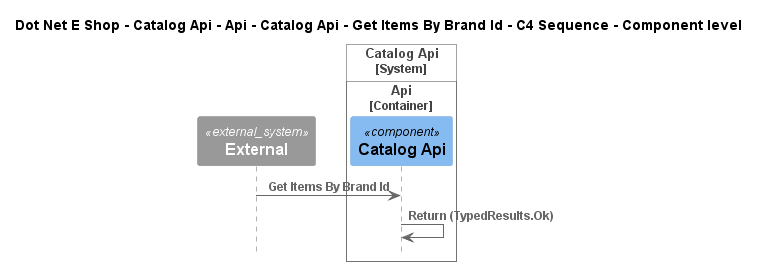

The diagram above was rendered by PlantUML. Its source (embedded in the PNG):
@startuml
!include ..\..\..\..\..\..\..\..\..\.c4s\C4_Sequence.puml

title Dot Net E Shop - Catalog Api - Api - Catalog Api - Get Items By Brand Id - C4 Sequence - Component level

System_Ext(C4InterFlow.SoftwareSystems.ExternalSystem, "External", "")

System_Boundary(DotNetEShop.SoftwareSystems.CatalogApi, "Catalog Api")
    
Container_Boundary(DotNetEShop.SoftwareSystems.CatalogApi.Containers.Api, "Api")
    Component(DotNetEShop.SoftwareSystems.CatalogApi.Containers.Api.Components.CatalogApi, "Catalog Api", "", "")
Boundary_End()
Boundary_End()

Rel(C4InterFlow.SoftwareSystems.ExternalSystem, DotNetEShop.SoftwareSystems.CatalogApi.Containers.Api.Components.CatalogApi, "Get Items By Brand Id")
Rel(DotNetEShop.SoftwareSystems.CatalogApi.Containers.Api.Components.CatalogApi, DotNetEShop.SoftwareSystems.CatalogApi.Containers.Api.Components.CatalogApi, "Return (TypedResults.Ok)")


@enduml